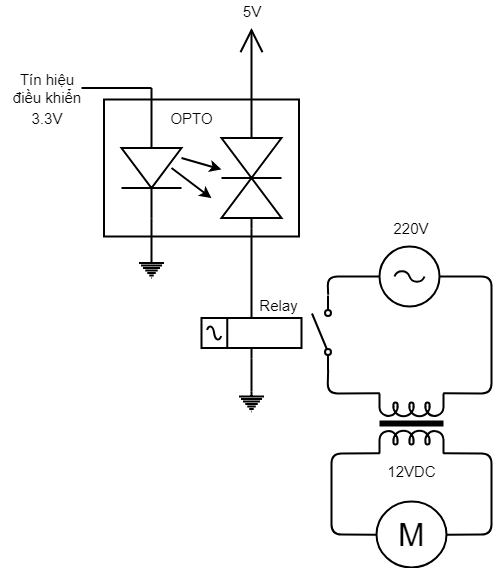

The diagram above was exported from draw.io. Its source (the exported page's mxGraphModel, read from the mxfile embedded in the PNG):
<mxGraphModel dx="1400" dy="715" grid="1" gridSize="10" guides="1" tooltips="1" connect="1" arrows="1" fold="1" page="1" pageScale="1" pageWidth="827" pageHeight="1169" background="none" math="0" shadow="0">
  <root>
    <mxCell id="0" />
    <mxCell id="1" parent="0" />
    <mxCell id="my8rUIKMEUIim32GtM0K-1" value="" style="pointerEvents=1;verticalLabelPosition=bottom;shadow=0;dashed=0;align=center;fillColor=#ffffff;html=1;verticalAlign=top;strokeWidth=2;shape=mxgraph.electrical.inductors.transformer_2;direction=west;" vertex="1" parent="1">
      <mxGeometry x="548" y="482" width="64" height="60" as="geometry" />
    </mxCell>
    <mxCell id="my8rUIKMEUIim32GtM0K-2" value="" style="pointerEvents=1;verticalLabelPosition=bottom;shadow=0;dashed=0;align=center;fillColor=#ffffff;html=1;verticalAlign=top;strokeWidth=2;shape=mxgraph.electrical.electro-mechanical.relay;" vertex="1" parent="1">
      <mxGeometry x="370" y="396.5" width="100" height="50" as="geometry" />
    </mxCell>
    <mxCell id="my8rUIKMEUIim32GtM0K-3" value="" style="pointerEvents=1;verticalLabelPosition=bottom;shadow=0;dashed=0;align=center;fillColor=#ffffff;html=1;verticalAlign=top;strokeWidth=2;shape=mxgraph.electrical.signal_sources.ac_source;" vertex="1" parent="1">
      <mxGeometry x="548" y="335" width="60" height="60" as="geometry" />
    </mxCell>
    <mxCell id="my8rUIKMEUIim32GtM0K-4" value="" style="pointerEvents=1;fillColor=#000000;verticalLabelPosition=bottom;shadow=0;dashed=0;align=center;fillColor=#ffffff;html=1;verticalAlign=top;strokeWidth=2;shape=mxgraph.electrical.diodes.diode;direction=south;" vertex="1" parent="1">
      <mxGeometry x="290" y="206.5" width="60" height="100" as="geometry" />
    </mxCell>
    <mxCell id="my8rUIKMEUIim32GtM0K-5" value="" style="pointerEvents=1;fillColor=#000000;verticalLabelPosition=bottom;shadow=0;dashed=0;align=center;fillColor=#ffffff;html=1;verticalAlign=top;strokeWidth=2;shape=mxgraph.electrical.diodes.transorb_1;direction=south;" vertex="1" parent="1">
      <mxGeometry x="390" y="216.5" width="60" height="100" as="geometry" />
    </mxCell>
    <mxCell id="my8rUIKMEUIim32GtM0K-9" value="" style="endArrow=none;html=1;strokeWidth=2;" edge="1" parent="1">
      <mxGeometry width="50" height="50" relative="1" as="geometry">
        <mxPoint x="320" y="176.5" as="sourcePoint" />
        <mxPoint x="250" y="176.5" as="targetPoint" />
      </mxGeometry>
    </mxCell>
    <mxCell id="my8rUIKMEUIim32GtM0K-10" value="" style="endArrow=none;html=1;strokeWidth=2;" edge="1" parent="1">
      <mxGeometry width="50" height="50" relative="1" as="geometry">
        <mxPoint x="320" y="206.5" as="sourcePoint" />
        <mxPoint x="320" y="176.5" as="targetPoint" />
      </mxGeometry>
    </mxCell>
    <mxCell id="my8rUIKMEUIim32GtM0K-11" value="Tín hiệu&lt;br style=&quot;font-size: 15px;&quot;&gt;điều khiển&lt;br style=&quot;font-size: 15px;&quot;&gt;" style="text;html=1;strokeColor=none;fillColor=none;align=center;verticalAlign=middle;whiteSpace=wrap;rounded=0;fontSize=15;strokeWidth=2;" vertex="1" parent="1">
      <mxGeometry x="170" y="151.5" width="90" height="50" as="geometry" />
    </mxCell>
    <mxCell id="my8rUIKMEUIim32GtM0K-13" value="" style="endArrow=none;html=1;fontSize=15;exitX=0;exitY=0.5;exitDx=0;exitDy=0;exitPerimeter=0;strokeWidth=2;" edge="1" parent="1" source="my8rUIKMEUIim32GtM0K-5">
      <mxGeometry width="50" height="50" relative="1" as="geometry">
        <mxPoint x="400" y="146.5" as="sourcePoint" />
        <mxPoint x="420" y="146.5" as="targetPoint" />
      </mxGeometry>
    </mxCell>
    <mxCell id="my8rUIKMEUIim32GtM0K-14" value="" style="endArrow=none;html=1;fontSize=15;entryX=1;entryY=0.5;entryDx=0;entryDy=0;entryPerimeter=0;strokeWidth=2;" edge="1" parent="1" source="my8rUIKMEUIim32GtM0K-7" target="my8rUIKMEUIim32GtM0K-4">
      <mxGeometry width="50" height="50" relative="1" as="geometry">
        <mxPoint x="320" y="386.5" as="sourcePoint" />
        <mxPoint x="230" y="356.5" as="targetPoint" />
      </mxGeometry>
    </mxCell>
    <mxCell id="my8rUIKMEUIim32GtM0K-15" value="" style="endArrow=none;html=1;fontSize=15;entryX=1;entryY=0.5;entryDx=0;entryDy=0;entryPerimeter=0;exitX=0.5;exitY=0;exitDx=0;exitDy=0;exitPerimeter=0;strokeWidth=2;" edge="1" parent="1" source="my8rUIKMEUIim32GtM0K-2" target="my8rUIKMEUIim32GtM0K-5">
      <mxGeometry width="50" height="50" relative="1" as="geometry">
        <mxPoint x="200" y="366.5" as="sourcePoint" />
        <mxPoint x="250" y="316.5" as="targetPoint" />
      </mxGeometry>
    </mxCell>
    <mxCell id="my8rUIKMEUIim32GtM0K-16" value="" style="endArrow=classic;html=1;fontSize=15;strokeWidth=2;" edge="1" parent="1" target="my8rUIKMEUIim32GtM0K-5">
      <mxGeometry width="50" height="50" relative="1" as="geometry">
        <mxPoint x="350" y="246.5" as="sourcePoint" />
        <mxPoint x="390" y="146.5" as="targetPoint" />
      </mxGeometry>
    </mxCell>
    <mxCell id="my8rUIKMEUIim32GtM0K-18" value="" style="endArrow=classic;html=1;fontSize=15;entryX=0.7;entryY=1.167;entryDx=0;entryDy=0;entryPerimeter=0;strokeWidth=2;" edge="1" parent="1" target="my8rUIKMEUIim32GtM0K-5">
      <mxGeometry width="50" height="50" relative="1" as="geometry">
        <mxPoint x="340" y="256.5" as="sourcePoint" />
        <mxPoint x="410" y="296.35714285714283" as="targetPoint" />
      </mxGeometry>
    </mxCell>
    <mxCell id="my8rUIKMEUIim32GtM0K-21" value="" style="endArrow=open;html=1;strokeColor=#000000;strokeWidth=2;endFill=0;endSize=20;fontSize=15;" edge="1" parent="1">
      <mxGeometry width="100" relative="1" as="geometry">
        <mxPoint x="420" y="146.5" as="sourcePoint" />
        <mxPoint x="420" y="116.5" as="targetPoint" />
      </mxGeometry>
    </mxCell>
    <mxCell id="my8rUIKMEUIim32GtM0K-22" value="OPTO" style="text;html=1;strokeColor=none;fillColor=none;align=center;verticalAlign=middle;whiteSpace=wrap;rounded=0;fontSize=15;strokeWidth=2;" vertex="1" parent="1">
      <mxGeometry x="340" y="196.5" width="40" height="20" as="geometry" />
    </mxCell>
    <mxCell id="my8rUIKMEUIim32GtM0K-23" value="5V" style="text;html=1;strokeColor=none;fillColor=none;align=center;verticalAlign=middle;whiteSpace=wrap;rounded=0;fontSize=15;strokeWidth=2;" vertex="1" parent="1">
      <mxGeometry x="400" y="90" width="40" height="20" as="geometry" />
    </mxCell>
    <mxCell id="my8rUIKMEUIim32GtM0K-24" value="" style="rounded=0;whiteSpace=wrap;html=1;fillColor=none;fontSize=15;strokeWidth=2;" vertex="1" parent="1">
      <mxGeometry x="272.5" y="188" width="195" height="137" as="geometry" />
    </mxCell>
    <mxCell id="my8rUIKMEUIim32GtM0K-7" value="" style="pointerEvents=1;verticalLabelPosition=bottom;shadow=0;dashed=0;align=center;fillColor=#ffffff;html=1;verticalAlign=top;strokeWidth=2;shape=mxgraph.electrical.signal_sources.protective_earth;" vertex="1" parent="1">
      <mxGeometry x="307.5" y="346.5" width="25" height="20" as="geometry" />
    </mxCell>
    <mxCell id="my8rUIKMEUIim32GtM0K-28" value="" style="endArrow=none;html=1;strokeColor=#000000;strokeWidth=2;fontSize=15;entryX=0;entryY=0.5;entryDx=0;entryDy=0;entryPerimeter=0;exitX=1;exitY=0.84;exitDx=0;exitDy=0;exitPerimeter=0;" edge="1" parent="1" source="my8rUIKMEUIim32GtM0K-34" target="my8rUIKMEUIim32GtM0K-3">
      <mxGeometry width="100" relative="1" as="geometry">
        <mxPoint x="493" y="384" as="sourcePoint" />
        <mxPoint x="650" y="240" as="targetPoint" />
        <Array as="points">
          <mxPoint x="496" y="365" />
        </Array>
      </mxGeometry>
    </mxCell>
    <mxCell id="my8rUIKMEUIim32GtM0K-33" value="" style="endArrow=none;html=1;strokeColor=#000000;strokeWidth=2;fontSize=15;exitX=0;exitY=0.84;exitDx=0;exitDy=0;exitPerimeter=0;entryX=1;entryY=1;entryDx=0;entryDy=0;entryPerimeter=0;" edge="1" parent="1" source="my8rUIKMEUIim32GtM0K-34" target="my8rUIKMEUIim32GtM0K-1">
      <mxGeometry width="100" relative="1" as="geometry">
        <mxPoint x="493" y="459" as="sourcePoint" />
        <mxPoint x="400" y="550" as="targetPoint" />
        <Array as="points">
          <mxPoint x="496" y="482" />
        </Array>
      </mxGeometry>
    </mxCell>
    <mxCell id="my8rUIKMEUIim32GtM0K-34" value="" style="pointerEvents=1;verticalLabelPosition=bottom;shadow=0;dashed=0;align=center;fillColor=#ffffff;html=1;verticalAlign=top;strokeWidth=2;shape=mxgraph.electrical.electro-mechanical.simple_switch;fontSize=15;direction=north;" vertex="1" parent="1">
      <mxGeometry x="480.5" y="384" width="19" height="75" as="geometry" />
    </mxCell>
    <mxCell id="my8rUIKMEUIim32GtM0K-35" value="" style="endArrow=none;html=1;strokeColor=#000000;strokeWidth=2;fontSize=15;exitX=1;exitY=0.5;exitDx=0;exitDy=0;exitPerimeter=0;entryX=0;entryY=1;entryDx=0;entryDy=0;entryPerimeter=0;" edge="1" parent="1" source="my8rUIKMEUIim32GtM0K-3" target="my8rUIKMEUIim32GtM0K-1">
      <mxGeometry width="100" relative="1" as="geometry">
        <mxPoint x="530" y="560" as="sourcePoint" />
        <mxPoint x="630" y="560" as="targetPoint" />
        <Array as="points">
          <mxPoint x="660" y="365" />
          <mxPoint x="660" y="482" />
        </Array>
      </mxGeometry>
    </mxCell>
    <mxCell id="my8rUIKMEUIim32GtM0K-36" value="" style="pointerEvents=1;verticalLabelPosition=bottom;shadow=0;dashed=0;align=center;fillColor=#ffffff;html=1;verticalAlign=top;strokeWidth=2;shape=mxgraph.electrical.signal_sources.protective_earth;" vertex="1" parent="1">
      <mxGeometry x="407.5" y="480" width="25" height="20" as="geometry" />
    </mxCell>
    <mxCell id="my8rUIKMEUIim32GtM0K-43" value="" style="endArrow=none;html=1;strokeColor=#000000;strokeWidth=2;fontSize=15;exitX=0.5;exitY=1;exitDx=0;exitDy=0;exitPerimeter=0;entryX=0.5;entryY=0;entryDx=0;entryDy=0;entryPerimeter=0;" edge="1" parent="1" source="my8rUIKMEUIim32GtM0K-2" target="my8rUIKMEUIim32GtM0K-36">
      <mxGeometry width="100" relative="1" as="geometry">
        <mxPoint x="320" y="500" as="sourcePoint" />
        <mxPoint x="390" y="470" as="targetPoint" />
      </mxGeometry>
    </mxCell>
    <mxCell id="my8rUIKMEUIim32GtM0K-44" value="M" style="verticalLabelPosition=middle;shadow=0;dashed=0;align=center;fillColor=#ffffff;html=1;verticalAlign=middle;strokeWidth=2;shape=ellipse;fontSize=32;fontColor=#000000;perimeter=ellipsePerimeter;" vertex="1" parent="1">
      <mxGeometry x="545" y="590" width="70" height="66" as="geometry" />
    </mxCell>
    <mxCell id="my8rUIKMEUIim32GtM0K-45" value="220V" style="text;html=1;strokeColor=none;fillColor=none;align=center;verticalAlign=middle;whiteSpace=wrap;rounded=0;fontSize=15;strokeWidth=2;" vertex="1" parent="1">
      <mxGeometry x="560" y="307" width="40" height="20" as="geometry" />
    </mxCell>
    <mxCell id="my8rUIKMEUIim32GtM0K-46" value="12VDC" style="text;html=1;strokeColor=none;fillColor=none;align=center;verticalAlign=middle;whiteSpace=wrap;rounded=0;fontSize=15;strokeWidth=2;" vertex="1" parent="1">
      <mxGeometry x="560" y="550" width="40" height="20" as="geometry" />
    </mxCell>
    <mxCell id="my8rUIKMEUIim32GtM0K-47" value="" style="endArrow=none;html=1;strokeColor=#000000;strokeWidth=2;fontSize=15;entryX=1;entryY=0;entryDx=0;entryDy=0;entryPerimeter=0;exitX=0;exitY=0.5;exitDx=0;exitDy=0;" edge="1" parent="1" source="my8rUIKMEUIim32GtM0K-44" target="my8rUIKMEUIim32GtM0K-1">
      <mxGeometry width="100" relative="1" as="geometry">
        <mxPoint x="430" y="590" as="sourcePoint" />
        <mxPoint x="530" y="590" as="targetPoint" />
        <Array as="points">
          <mxPoint x="500" y="623" />
          <mxPoint x="500" y="542" />
        </Array>
      </mxGeometry>
    </mxCell>
    <mxCell id="my8rUIKMEUIim32GtM0K-48" value="" style="endArrow=none;html=1;strokeColor=#000000;strokeWidth=2;fontSize=15;exitX=0;exitY=0;exitDx=0;exitDy=0;exitPerimeter=0;entryX=1;entryY=0.5;entryDx=0;entryDy=0;" edge="1" parent="1" source="my8rUIKMEUIim32GtM0K-1" target="my8rUIKMEUIim32GtM0K-44">
      <mxGeometry width="100" relative="1" as="geometry">
        <mxPoint x="650" y="580" as="sourcePoint" />
        <mxPoint x="750" y="580" as="targetPoint" />
        <Array as="points">
          <mxPoint x="660" y="542" />
          <mxPoint x="660" y="623" />
        </Array>
      </mxGeometry>
    </mxCell>
    <mxCell id="my8rUIKMEUIim32GtM0K-49" value="3.3V" style="text;html=1;strokeColor=none;fillColor=none;align=center;verticalAlign=middle;whiteSpace=wrap;rounded=0;fontSize=15;strokeWidth=2;" vertex="1" parent="1">
      <mxGeometry x="195" y="196.5" width="40" height="20" as="geometry" />
    </mxCell>
    <mxCell id="my8rUIKMEUIim32GtM0K-50" value="Relay" style="text;html=1;strokeColor=none;fillColor=none;align=center;verticalAlign=middle;whiteSpace=wrap;rounded=0;fontSize=15;strokeWidth=2;" vertex="1" parent="1">
      <mxGeometry x="427.5" y="384" width="40" height="20" as="geometry" />
    </mxCell>
  </root>
</mxGraphModel>